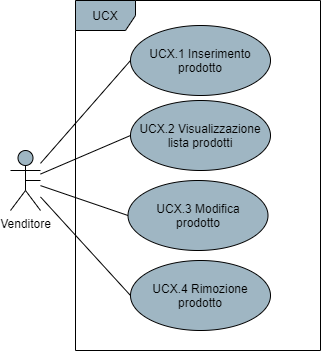

The diagram above was exported from draw.io. Its source (the exported page's mxGraphModel, read from the mxfile embedded in the PNG):
<mxGraphModel dx="1086" dy="626" grid="1" gridSize="10" guides="1" tooltips="1" connect="1" arrows="1" fold="1" page="1" pageScale="1" pageWidth="850" pageHeight="1100" math="0" shadow="0">
  <root>
    <mxCell id="0" />
    <mxCell id="1" parent="0" />
    <mxCell id="91bnOnWIWstpu17TpPb4-4" style="rounded=0;orthogonalLoop=1;jettySize=auto;html=1;entryX=0;entryY=0.5;entryDx=0;entryDy=0;endArrow=none;endFill=0;" parent="1" source="91bnOnWIWstpu17TpPb4-1" target="91bnOnWIWstpu17TpPb4-3" edge="1">
      <mxGeometry relative="1" as="geometry" />
    </mxCell>
    <mxCell id="bLCyY0Xk3GY4FDAfaLq9-7" style="edgeStyle=none;rounded=0;orthogonalLoop=1;jettySize=auto;html=1;entryX=0;entryY=0.5;entryDx=0;entryDy=0;endArrow=none;endFill=0;" parent="1" source="91bnOnWIWstpu17TpPb4-1" target="bLCyY0Xk3GY4FDAfaLq9-1" edge="1">
      <mxGeometry relative="1" as="geometry" />
    </mxCell>
    <mxCell id="bLCyY0Xk3GY4FDAfaLq9-8" style="edgeStyle=none;rounded=0;orthogonalLoop=1;jettySize=auto;html=1;entryX=0;entryY=0.5;entryDx=0;entryDy=0;endArrow=none;endFill=0;" parent="1" source="91bnOnWIWstpu17TpPb4-1" target="bLCyY0Xk3GY4FDAfaLq9-2" edge="1">
      <mxGeometry relative="1" as="geometry" />
    </mxCell>
    <mxCell id="bLCyY0Xk3GY4FDAfaLq9-9" style="edgeStyle=none;rounded=0;orthogonalLoop=1;jettySize=auto;html=1;entryX=0;entryY=0.5;entryDx=0;entryDy=0;endArrow=none;endFill=0;" parent="1" source="91bnOnWIWstpu17TpPb4-1" target="bLCyY0Xk3GY4FDAfaLq9-3" edge="1">
      <mxGeometry relative="1" as="geometry" />
    </mxCell>
    <mxCell id="91bnOnWIWstpu17TpPb4-1" value="Venditore" style="shape=umlActor;verticalLabelPosition=bottom;verticalAlign=top;html=1;fillColor=#9FB6C3;" parent="1" vertex="1">
      <mxGeometry x="210" y="440" width="30" height="60" as="geometry" />
    </mxCell>
    <mxCell id="91bnOnWIWstpu17TpPb4-2" value="UCX" style="shape=umlFrame;whiteSpace=wrap;html=1;fillColor=#9FB6C3;" parent="1" vertex="1">
      <mxGeometry x="275" y="290" width="245" height="350" as="geometry" />
    </mxCell>
    <mxCell id="91bnOnWIWstpu17TpPb4-3" value="UCX.1 Inserimento prodotto" style="ellipse;whiteSpace=wrap;html=1;fillColor=#9FB6C3;" parent="1" vertex="1">
      <mxGeometry x="330" y="315" width="140" height="70" as="geometry" />
    </mxCell>
    <mxCell id="bLCyY0Xk3GY4FDAfaLq9-1" value="UCX.2 Visualizzazione lista prodotti" style="ellipse;whiteSpace=wrap;html=1;fillColor=#9FB6C3;" parent="1" vertex="1">
      <mxGeometry x="330" y="390" width="140" height="70" as="geometry" />
    </mxCell>
    <mxCell id="bLCyY0Xk3GY4FDAfaLq9-2" value="UCX.3 Modifica&lt;br&gt;prodotto" style="ellipse;whiteSpace=wrap;html=1;fillColor=#9FB6C3;" parent="1" vertex="1">
      <mxGeometry x="327.5" y="470" width="140" height="70" as="geometry" />
    </mxCell>
    <mxCell id="bLCyY0Xk3GY4FDAfaLq9-3" value="UCX.4 Rimozione prodotto" style="ellipse;whiteSpace=wrap;html=1;fillColor=#9FB6C3;" parent="1" vertex="1">
      <mxGeometry x="330" y="550" width="140" height="70" as="geometry" />
    </mxCell>
    <mxCell id="rWM-gXd8Gq7LZzOuxqAA-3" style="edgeStyle=none;rounded=0;orthogonalLoop=1;jettySize=auto;html=1;exitX=0.5;exitY=0.5;exitDx=0;exitDy=0;exitPerimeter=0;startArrow=none;startFill=0;endArrow=none;endFill=0;" parent="1" source="91bnOnWIWstpu17TpPb4-1" target="91bnOnWIWstpu17TpPb4-1" edge="1">
      <mxGeometry relative="1" as="geometry" />
    </mxCell>
  </root>
</mxGraphModel>